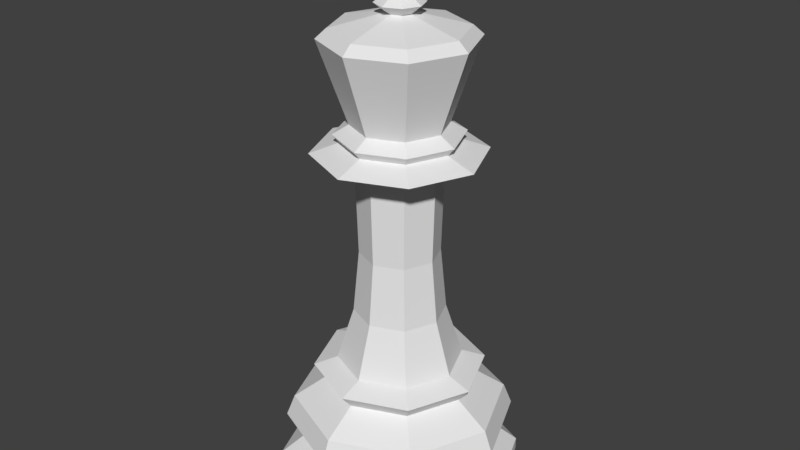 # Source: LowPolyRei.blend  (saved by Blender 2.79.7; exported with 4.5.12 LTS)
import bpy
from mathutils import Matrix  # noqa: F401  (used for matrix-valued properties, if any)

bpy.ops.wm.read_factory_settings(use_empty=True)
scene = bpy.context.scene
scene.name = 'Scene'

# ---- collections
col_collection_1 = bpy.data.collections.new('Collection 1'); scene.collection.children.link(col_collection_1)

# ---- world
world_world = bpy.data.worlds.new('World'); scene.world = world_world
world_world.color = (0.05088, 0.05088, 0.05088)
world_world.use_sun_shadow = False
world_world.sun_shadow_jitter_overblur = 0.0

# ---- meshes
me_cylinder_001 = bpy.data.meshes.new('Cylinder.001')
me_cylinder_001.from_pydata([(0.0, 1.5, 0.0), (8.27e-08, 0.5533, 2.077), (1.061, 1.061, 0.0), (0.3913, 0.3913, 2.077), (1.5, 1.132e-07, 0.0), (0.5533, 3.457e-07, 2.077), (1.061, -1.061, 0.0), (0.3913, -0.3913, 2.077), (-4.888e-07, -1.5, 0.0), (-9.76e-08, -0.5533, 2.077), (-1.061, -1.061, 0.0), (-0.3913, -0.3913, 2.077), (-1.5, 1.448e-06, 0.0), (-0.5533, 8.382e-07, 2.077), (-1.061, 1.061, 0.0), (-0.3913, 0.3913, 2.077), (5.561e-08, 0.901, 1.198), (0.6371, 0.6371, 1.198), (0.901, 2.632e-07, 1.198), (0.6371, -0.6371, 1.198), (-2.38e-07, -0.901, 1.198), (-0.6371, -0.6371, 1.198), (-0.901, 1.065e-06, 1.198), (-0.6371, 0.6371, 1.198), (5.566e-09, 1.304, 0.944), (-7.034e-09, 1.408, 0.6947), (0.9222, 0.9222, 0.944), (0.9953, 0.9953, 0.6947), (1.304, 1.645e-07, 0.944), (1.408, 1.393e-07, 0.6947), (0.9222, -0.9222, 0.944), (0.9953, -0.9953, 0.6947), (-4.194e-07, -1.304, 0.944), (-4.658e-07, -1.408, 0.6947), (-0.9222, -0.9222, 0.944), (-0.9953, -0.9953, 0.6947), (-1.304, 1.325e-06, 0.944), (-1.408, 1.392e-06, 0.6947), (-0.9222, 0.9222, 0.944), (-0.9953, 0.9953, 0.6947), (0.0, 1.5, 0.1412), (1.061, 1.061, 0.1412), (1.5, 1.132e-07, 0.1412), (1.061, -1.061, 0.1412), (-4.888e-07, -1.5, 0.1412), (-1.061, -1.061, 0.1412), (-1.5, 1.448e-06, 0.1412), (-1.061, 1.061, 0.1412), (5.888e-08, 0.7592, 1.461), (4.814e-08, 1.048, 1.369), (0.7408, 0.7408, 1.369), (0.5368, 0.5368, 1.461), (1.048, 2.346e-07, 1.369), (0.7592, 3.087e-07, 1.461), (0.7408, -0.7408, 1.369), (0.5368, -0.5368, 1.461), (-2.932e-07, -1.048, 1.369), (-1.885e-07, -0.7592, 1.461), (-0.7408, -0.7408, 1.369), (-0.5368, -0.5368, 1.461), (-1.048, 1.167e-06, 1.369), (-0.7592, 9.844e-07, 1.461), (-0.7408, 0.7408, 1.369), (-0.5368, 0.5368, 1.461), (3.469e-08, 1.18, 0.3943), (0.8343, 0.8343, 0.3943), (1.18, 1.912e-07, 0.3943), (0.8343, -0.8343, 0.3943), (-3.495e-07, -1.18, 0.3943), (-0.8343, -0.8343, 0.3943), (-1.18, 1.242e-06, 0.3943), (-0.8343, 0.8343, 0.3943), (-1.199e-07, -0.6704, 4.097), (0.4741, -0.4741, 4.097), (0.6704, 3.292e-07, 4.097), (0.4741, 0.4741, 4.097), (9.853e-08, 0.6704, 4.097), (-0.4741, 0.4741, 4.097), (-0.6704, 9.26e-07, 4.097), (-0.4741, -0.4741, 4.097), (-0.3607, 0.3607, 3.871), (-0.5102, 8.06e-07, 3.871), (0.3607, 0.3607, 3.871), (8.882e-08, 0.5102, 3.871), (0.5102, 3.519e-07, 3.871), (-0.3607, -0.3607, 3.871), (-7.741e-08, -0.5102, 3.871), (0.3607, -0.3607, 3.871), (-0.7197, 0.7197, 3.985), (0.7197, 0.7197, 3.985), (1.018, 2.507e-07, 3.985), (-0.7197, -0.7197, 3.985), (0.7197, -0.7197, 3.985), (-1.018, 1.157e-06, 3.985), (7.552e-08, 1.018, 3.985), (-2.561e-07, -1.018, 3.985), (-3.712e-09, 1.365e-07, 3.134), (0.9041, 2.843e-07, 5.212), (0.6393, 0.6393, 5.212), (-1.72e-07, -0.9041, 5.212), (0.6393, -0.6393, 5.212), (-0.6393, -0.6393, 5.212), (-0.6393, 0.6393, 5.212), (-0.9041, 1.089e-06, 5.212), (1.226e-07, 0.9041, 5.212), (0.7542, 3.108e-07, 4.189), (0.5333, 0.5333, 4.189), (-1.307e-07, -0.7542, 4.189), (0.5333, -0.5333, 4.189), (-0.5333, -0.5333, 4.189), (-0.5333, 0.5333, 4.189), (-0.7542, 9.821e-07, 4.189), (1.151e-07, 0.7542, 4.189), (-0.4787, 7.833e-07, 2.801), (-6.516e-08, -0.4787, 2.801), (9.081e-08, 0.4787, 2.801), (0.3385, 0.3385, 2.801), (0.4787, 3.572e-07, 2.801), (0.3385, -0.3385, 2.801), (-0.3385, 0.3385, 2.801), (-0.3385, -0.3385, 2.801), (1.068e-07, 0.5648, 4.293), (-0.5648, 8.481e-07, 4.293), (-0.3994, 0.3994, 4.293), (-0.3994, -0.3994, 4.293), (0.3994, -0.3994, 4.293), (-7.727e-08, -0.5648, 4.293), (0.3994, 0.3994, 4.293), (0.5648, 3.454e-07, 4.293), (0.7821, 3.063e-07, 5.316), (0.553, 0.553, 5.316), (-1.377e-07, -0.7821, 5.316), (0.553, -0.553, 5.316), (-0.553, -0.553, 5.316), (-0.553, 0.553, 5.316), (-0.7821, 1.002e-06, 5.316), (1.172e-07, 0.7821, 5.316), (0.1525, 4.196e-07, 5.465), (0.1078, 0.1078, 5.465), (3.948e-08, -0.1525, 5.465), (0.1078, -0.1078, 5.465), (-0.1078, -0.1078, 5.465), (-0.1078, 0.1078, 5.465), (-0.1525, 5.553e-07, 5.465), (8.916e-08, 0.1525, 5.465), (0.2877, 4.129e-07, 5.566), (0.2034, 0.2034, 5.566), (1.744e-09, -0.2877, 5.566), (0.2034, -0.2034, 5.566), (-0.2034, -0.2034, 5.566), (-0.2034, 0.2034, 5.566), (-0.2877, 6.689e-07, 5.566), (9.547e-08, 0.2877, 5.566), (0.0942, 4.223e-07, 5.688), (0.06661, 0.06661, 5.688), (5.57e-08, -0.0942, 5.688), (0.06661, -0.06661, 5.688), (-0.06661, -0.06661, 5.688), (-0.06661, 0.06661, 5.688), (-0.0942, 5.061e-07, 5.688), (8.64e-08, 0.0942, 5.688), (-0.0333, 0.03331, 6.127), (-0.0471, 4.663e-07, 6.127), (0.03331, -0.0333, 6.127), (0.0471, 4.244e-07, 6.127), (8.557e-08, 0.0471, 6.127), (-0.0333, -0.0333, 6.127), (7.023e-08, -0.0471, 6.127), (0.03331, 0.03331, 6.127), (-0.06661, -0.06661, 5.988), (-0.1199, -0.1199, 6.061), (-0.1696, 5.697e-07, 6.061), (-0.0942, 5.061e-07, 5.988), (-1.565e-07, 4.247e-07, 6.216), (-0.0942, 5.061e-07, 5.769), (-0.06661, -0.06661, 5.915), (-0.06661, -0.06661, 5.842), (-0.06661, -0.06661, 5.769), (0.0942, 4.223e-07, 5.769), (-0.2442, -0.06661, 5.712), (-0.2442, -0.06661, 5.842), (0.0942, 4.223e-07, 5.988), (0.1696, 4.188e-07, 6.061), (0.1199, 0.1199, 6.061), (0.06661, 0.06661, 5.988), (0.06661, 0.06661, 5.915), (0.06661, 0.06661, 5.842), (0.06661, 0.06661, 5.769), (3.246e-08, -0.1696, 6.061), (5.57e-08, -0.0942, 5.988), (5.57e-08, -0.0942, 5.915), (5.57e-08, -0.0942, 5.842), (5.57e-08, -0.0942, 5.769), (0.06661, -0.06661, 5.769), (0.06661, -0.06661, 5.842), (0.06661, -0.06661, 5.915), (0.06661, -0.06661, 5.988), (0.1199, -0.1199, 6.061), (8.771e-08, 0.1696, 6.061), (8.64e-08, 0.0942, 5.988), (8.64e-08, 0.0942, 5.915), (8.64e-08, 0.0942, 5.842), (8.64e-08, 0.0942, 5.769), (-0.1199, 0.1199, 6.061), (-0.06661, 0.06661, 5.988), (-0.06661, 0.06661, 5.915), (-0.06661, 0.06661, 5.842), (-0.06661, 0.06661, 5.769), (0.2442, 0.06661, 5.842), (0.2442, 0.06661, 5.712), (0.2442, 0.06661, 5.915), (0.2442, 0.06661, 6.044), (0.2442, 4.223e-07, 5.915), (0.2442, 4.223e-07, 6.044), (0.2442, 4.223e-07, 5.842), (0.2442, 4.223e-07, 5.712), (0.2442, -0.06661, 5.712), (0.2442, -0.06661, 5.842), (0.2442, -0.06661, 5.915), (0.2442, -0.06661, 6.044), (-0.2442, -0.06661, 5.915), (-0.2442, -0.06661, 6.044), (-0.2442, 5.061e-07, 5.915), (-0.2442, 5.061e-07, 6.044), (-0.2442, 5.061e-07, 5.842), (-0.2442, 5.061e-07, 5.712), (-0.2442, 0.06661, 6.044), (-0.2442, 0.06661, 5.915), (-0.2442, 0.06661, 5.842), (-0.2442, 0.06661, 5.712), (-0.1199, -0.1199, 5.704), (0.1199, 0.1199, 5.704), (3.321e-08, -0.1696, 5.704), (8.846e-08, 0.1696, 5.704), (-0.1199, 0.1199, 5.704), (0.1696, 4.188e-07, 5.704), (-0.1696, 5.697e-07, 5.704), (0.1199, -0.1199, 5.704), (-0.1199, -0.1199, 5.704), (0.1199, 0.1199, 5.704), (3.321e-08, -0.1696, 5.704), (8.846e-08, 0.1696, 5.704), (-0.1199, 0.1199, 5.704), (0.1696, 4.188e-07, 5.704), (-0.1696, 5.697e-07, 5.704), (0.1199, -0.1199, 5.704)], [], [(9, 7, 55, 57), (56, 54, 19, 20), (20, 19, 30, 32), (30, 31, 33, 32), (28, 29, 31, 30), (68, 33, 31, 67), (69, 35, 33, 68), (66, 42, 43, 67), (67, 43, 44, 68), (44, 43, 6, 8), (7, 5, 53, 55), (54, 52, 18, 19), (19, 18, 28, 30), (43, 42, 4, 6), (5, 3, 51, 53), (52, 50, 17, 18), (18, 17, 26, 28), (42, 41, 2, 4), (3, 1, 48, 51), (50, 49, 16, 17), (17, 16, 24, 26), (41, 40, 0, 2), (1, 15, 63, 48), (49, 62, 23, 16), (16, 23, 38, 24), (40, 47, 14, 0), (15, 13, 61, 63), (54, 55, 53, 52), (52, 53, 51, 50), (49, 48, 63, 62), (50, 51, 48, 49), (62, 60, 22, 23), (23, 22, 36, 38), (34, 35, 37, 36), (32, 33, 35, 34), (66, 29, 27, 65), (67, 31, 29, 66), (68, 44, 45, 69), (69, 45, 46, 70), (47, 46, 12, 14), (13, 11, 59, 61), (62, 63, 61, 60), (60, 61, 59, 58), (56, 57, 55, 54), (58, 59, 57, 56), (60, 58, 21, 22), (22, 21, 34, 36), (38, 39, 25, 24), (36, 37, 39, 38), (64, 25, 39, 71), (65, 27, 25, 64), (70, 46, 47, 71), (71, 47, 40, 64), (46, 45, 10, 12), (11, 9, 57, 59), (58, 56, 20, 21), (21, 20, 32, 34), (26, 27, 29, 28), (24, 25, 27, 26), (70, 37, 35, 69), (71, 39, 37, 70), (64, 40, 41, 65), (65, 41, 42, 66), (45, 44, 8, 10), (6, 4, 2, 0, 14, 12, 10, 8), (93, 88, 77, 78), (108, 107, 126, 125), (94, 89, 75, 76), (89, 90, 74, 75), (95, 91, 79, 72), (88, 94, 76, 77), (90, 92, 73, 74), (92, 95, 72, 73), (91, 93, 78, 79), (118, 87, 84, 117), (117, 84, 82, 116), (116, 82, 83, 115), (115, 83, 80, 119), (114, 86, 87, 118), (120, 85, 86, 114), (113, 81, 85, 120), (119, 80, 81, 113), (85, 81, 93, 91), (87, 86, 95, 92), (84, 87, 92, 90), (80, 83, 94, 88), (86, 85, 91, 95), (82, 84, 90, 89), (83, 82, 89, 94), (81, 80, 88, 93), (105, 108, 125, 128), (110, 112, 121, 123), (107, 109, 124, 126), (109, 111, 122, 124), (111, 110, 123, 122), (106, 105, 128, 127), (112, 106, 127, 121), (77, 76, 112, 110), (79, 78, 111, 109), (74, 73, 108, 105), (76, 75, 106, 112), (78, 77, 110, 111), (72, 79, 109, 107), (73, 72, 107, 108), (75, 74, 105, 106), (15, 119, 113, 13), (13, 113, 120, 11), (11, 120, 114, 9), (9, 114, 118, 7), (1, 115, 119, 15), (3, 116, 115, 1), (5, 117, 116, 3), (7, 118, 117, 5), (123, 121, 104, 102), (122, 123, 102, 103), (125, 126, 99, 100), (126, 124, 101, 99), (124, 122, 103, 101), (121, 127, 98, 104), (128, 125, 100, 97), (127, 128, 97, 98), (103, 102, 134, 135), (102, 104, 136, 134), (101, 103, 135, 133), (97, 100, 132, 129), (104, 98, 130, 136), (98, 97, 129, 130), (99, 101, 133, 131), (100, 99, 131, 132), (134, 136, 144, 142), (135, 134, 142, 143), (133, 135, 143, 141), (130, 129, 137, 138), (131, 133, 141, 139), (129, 132, 140, 137), (132, 131, 139, 140), (136, 130, 138, 144), (140, 139, 147, 148), (144, 138, 146, 152), (142, 144, 152, 150), (143, 142, 150, 151), (141, 143, 151, 149), (138, 137, 145, 146), (139, 141, 149, 147), (137, 140, 148, 145), (147, 149, 157, 155), (145, 148, 156, 153), (148, 147, 155, 156), (152, 146, 154, 160), (150, 152, 160, 158), (151, 150, 158, 159), (149, 151, 159, 157), (146, 145, 153, 154), (170, 171, 162, 166), (161, 165, 173), (183, 182, 164, 168), (188, 170, 166, 167), (182, 197, 163, 164), (197, 188, 167, 163), (198, 183, 168, 165), (203, 198, 165, 161), (171, 203, 161, 162), (234, 233, 202, 207), (162, 161, 173), (166, 162, 173), (168, 164, 173), (167, 166, 173), (164, 163, 173), (163, 167, 173), (165, 168, 173), (172, 204, 203, 171), (176, 177, 179, 180), (169, 175, 220, 221), (207, 206, 228, 229), (236, 234, 207, 174), (207, 202, 201, 206), (206, 201, 200, 205), (205, 200, 199, 204), (204, 199, 198, 203), (233, 231, 187, 202), (202, 187, 186, 201), (201, 186, 185, 200), (200, 185, 184, 199), (199, 184, 183, 198), (237, 232, 192, 193), (193, 192, 191, 194), (194, 191, 190, 195), (195, 190, 189, 196), (196, 189, 188, 197), (235, 237, 193, 178), (193, 194, 217, 216), (187, 178, 215, 209), (196, 181, 213, 219), (181, 196, 197, 182), (232, 230, 177, 192), (192, 177, 176, 191), (191, 176, 175, 190), (190, 175, 169, 189), (189, 169, 170, 188), (231, 235, 178, 187), (181, 184, 211, 213), (184, 185, 210, 211), (195, 196, 219, 218), (184, 181, 182, 183), (230, 236, 174, 177), (206, 205, 227, 228), (175, 176, 180, 220), (177, 174, 225, 179), (169, 172, 171, 170), (215, 216, 217, 214), (214, 217, 218, 212), (212, 218, 219, 213), (209, 215, 214, 208), (208, 214, 212, 210), (210, 212, 213, 211), (186, 187, 209, 208), (178, 193, 216, 215), (185, 186, 208, 210), (194, 195, 218, 217), (222, 227, 226, 223), (224, 228, 227, 222), (225, 229, 228, 224), (179, 225, 224, 180), (180, 224, 222, 220), (220, 222, 223, 221), (204, 172, 223, 226), (174, 207, 229, 225), (205, 204, 226, 227), (172, 169, 221, 223), (238, 244, 236, 230), (239, 243, 235, 231), (240, 238, 230, 232), (243, 245, 237, 235), (245, 240, 232, 237), (241, 239, 231, 233), (244, 242, 234, 236), (242, 241, 233, 234), (158, 160, 241, 242), (159, 158, 242, 244), (160, 154, 239, 241), (156, 155, 240, 245), (153, 156, 245, 243), (155, 157, 238, 240), (154, 153, 243, 239), (157, 159, 244, 238)])
me_cylinder_001.use_remesh_preserve_volume = False
me_cylinder_001.use_remesh_preserve_attributes = False
me_cylinder_001.use_mirror_vertex_groups = False
me_cylinder_001.update()

# ---- objects
ob_lp_rei = bpy.data.objects.new('LP Rei', me_cylinder_001)

# ---- transforms, parenting, visibility, modifiers, constraints
ob_lp_rei.location = (0.0, 0.0, 0.0)
ob_lp_rei.scale = (1.333, 1.333, 1.418)
ob_lp_rei.lineart.crease_threshold = 0.0

# ---- collection membership
col_collection_1.objects.link(ob_lp_rei)

# ---- scene / render settings (as saved in the file)
scene.frame_start = 1; scene.frame_end = 250; scene.frame_set(2)
scene.render.engine = 'BLENDER_EEVEE_NEXT'
scene.render.resolution_percentage = 50
scene.render.dither_intensity = 0.0
scene.cycles.use_denoising = False
scene.cycles.samples = 128
scene.cycles.sampling_pattern = 'TABULATED_SOBOL'
scene.cycles.use_adaptive_sampling = False
scene.cycles.use_light_tree = False
scene.view_settings.view_transform = 'Standard'
bpy.context.view_layer.update()

# ---- added for rendering (the .blend has no active camera and no usable light): camera, sun
cam_auto = bpy.data.cameras.new('AutoCamera')
cam_auto.lens = 50.0
cam_auto.sensor_width = 36.0
cam_auto.clip_end = 1000.0
ob_auto_camera = bpy.data.objects.new('AutoCamera', cam_auto)
scene.collection.objects.link(ob_auto_camera)
ob_auto_camera.location = (9.68999, -11.628, 12.159)
ob_auto_camera.rotation_euler = (1.09748, -7.21219e-08, 0.694738)
scene.camera = ob_auto_camera
light_auto_sun = bpy.data.lights.new('AutoSun', 'SUN')
light_auto_sun.energy = 3.0
light_auto_sun.angle = 0.0523599
ob_auto_sun = bpy.data.objects.new('AutoSun', light_auto_sun)
scene.collection.objects.link(ob_auto_sun)
ob_auto_sun.rotation_euler = (0.872665, 0.174533, 0.523599)
bpy.context.view_layer.update()
